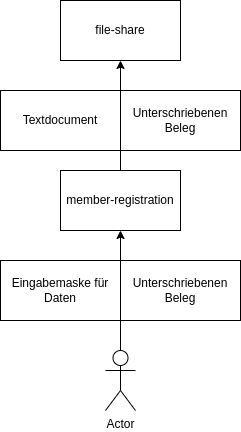

The diagram above was exported from draw.io. Its source (the exported page's mxGraphModel, read from the mxfile embedded in the PNG):
<mxGraphModel dx="1026" dy="747" grid="1" gridSize="10" guides="1" tooltips="1" connect="1" arrows="1" fold="1" page="1" pageScale="1" pageWidth="850" pageHeight="1100" math="0" shadow="0">
  <root>
    <mxCell id="0" />
    <mxCell id="1" parent="0" />
    <mxCell id="7" style="edgeStyle=orthogonalEdgeStyle;rounded=0;orthogonalLoop=1;jettySize=auto;html=1;" edge="1" parent="1" source="2" target="5">
      <mxGeometry relative="1" as="geometry" />
    </mxCell>
    <mxCell id="2" value="member-registration" style="rounded=0;whiteSpace=wrap;html=1;" vertex="1" parent="1">
      <mxGeometry x="260" y="220" width="120" height="60" as="geometry" />
    </mxCell>
    <mxCell id="4" style="edgeStyle=orthogonalEdgeStyle;rounded=0;orthogonalLoop=1;jettySize=auto;html=1;" edge="1" parent="1" source="3" target="2">
      <mxGeometry relative="1" as="geometry" />
    </mxCell>
    <mxCell id="3" value="Actor" style="shape=umlActor;verticalLabelPosition=bottom;verticalAlign=top;html=1;outlineConnect=0;" vertex="1" parent="1">
      <mxGeometry x="305" y="400" width="30" height="60" as="geometry" />
    </mxCell>
    <mxCell id="5" value="file-share" style="rounded=0;whiteSpace=wrap;html=1;" vertex="1" parent="1">
      <mxGeometry x="260" y="50" width="120" height="60" as="geometry" />
    </mxCell>
    <mxCell id="6" value="Eingabemaske für Daten" style="rounded=0;whiteSpace=wrap;html=1;" vertex="1" parent="1">
      <mxGeometry x="200" y="310" width="120" height="60" as="geometry" />
    </mxCell>
    <mxCell id="8" value="Unterschriebenen Beleg" style="rounded=0;whiteSpace=wrap;html=1;" vertex="1" parent="1">
      <mxGeometry x="320" y="310" width="120" height="60" as="geometry" />
    </mxCell>
    <mxCell id="9" value="Unterschriebenen Beleg" style="rounded=0;whiteSpace=wrap;html=1;" vertex="1" parent="1">
      <mxGeometry x="320" y="140" width="120" height="60" as="geometry" />
    </mxCell>
    <mxCell id="10" value="Textdocument" style="rounded=0;whiteSpace=wrap;html=1;" vertex="1" parent="1">
      <mxGeometry x="200" y="140" width="120" height="60" as="geometry" />
    </mxCell>
  </root>
</mxGraphModel>